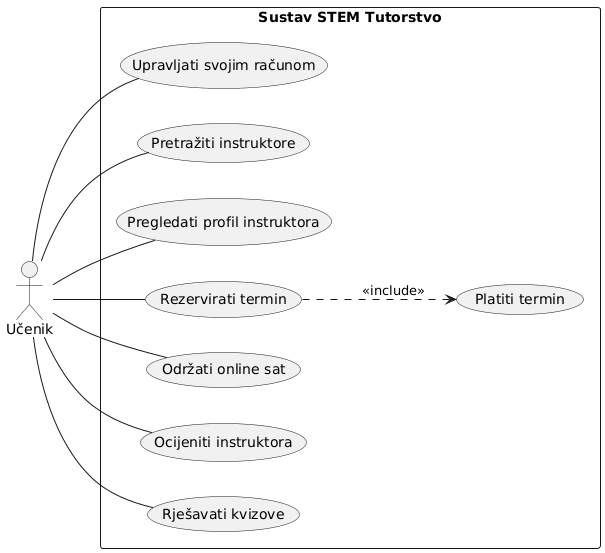

The diagram above was rendered by PlantUML. Its source (embedded in the PNG):
@startuml
skinparam packageStyle rect
left to right direction

actor :Učenik: as Ucenik

rectangle "Sustav STEM Tutorstvo" {
  usecase "Upravljati svojim računom" as UC_Racun
  usecase "Pretražiti instruktore" as UC_Pretraga
  usecase "Pregledati profil instruktora" as UC_Profil
  usecase "Rezervirati termin" as UC_Rezervacija
  usecase "Platiti termin" as UC_Placanje
  usecase "Održati online sat" as UC_Sat
  usecase "Ocijeniti instruktora" as UC_Ocjena
  usecase "Rješavati kvizove" as UC_Kviz
}

' Povezivanje
Ucenik -- UC_Racun
Ucenik -- UC_Pretraga
Ucenik -- UC_Profil
Ucenik -- UC_Rezervacija
Ucenik -- UC_Sat
Ucenik -- UC_Ocjena
Ucenik -- UC_Kviz

' Logičke veze
UC_Rezervacija ..> UC_Placanje : <<include>>
@enduml